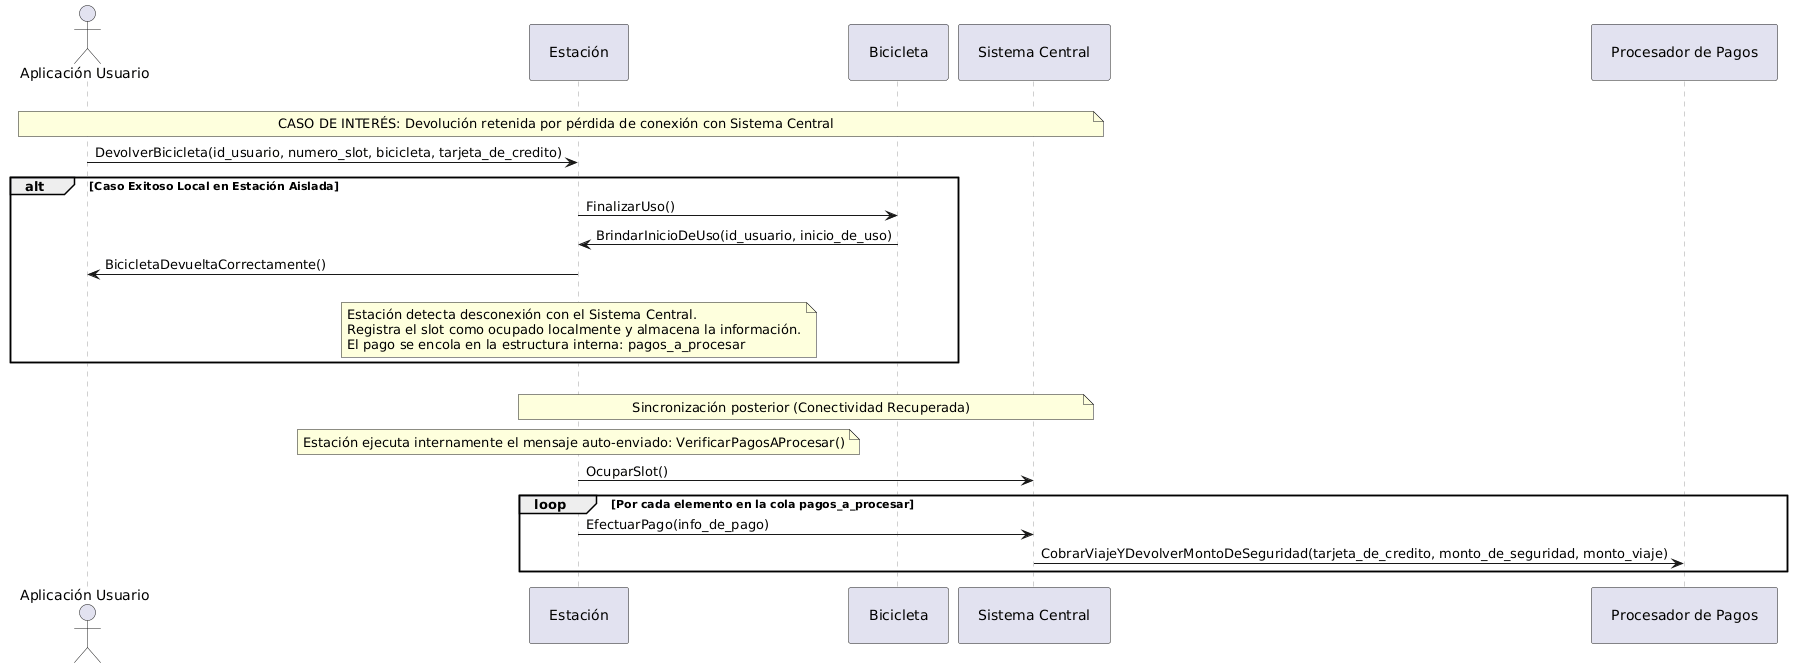

The diagram above was rendered by PlantUML. Its source (embedded in the PNG):
@startuml
<style>
    participant {
        Padding 20
    }
    note {
        BorderColor #A0A0A0
    }
    lifeline {
        LineStyle 5-5
        LineColor #A0A0A0
    }
</style>

actor "Aplicación Usuario" as U
participant "Estación" as E
participant "Bicicleta" as B
participant "Sistema Central" as SC
participant "Procesador de Pagos" as PP

||15||
note over U, SC: CASO DE INTERÉS: Devolución retenida por pérdida de conexión con Sistema Central
U -> E: DevolverBicicleta(id_usuario, numero_slot, bicicleta, tarjeta_de_credito)

alt Caso Exitoso Local en Estación Aislada
    E -> B: FinalizarUso()
    B -> E: BrindarInicioDeUso(id_usuario, inicio_de_uso)
    E -> U: BicicletaDevueltaCorrectamente()
    ||15||
    note over E: Estación detecta desconexión con el Sistema Central.\nRegistra el slot como ocupado localmente y almacena la información.\nEl pago se encola en la estructura interna: pagos_a_procesar
end
||20||

note over E, SC: Sincronización posterior (Conectividad Recuperada)

note over E: Estación ejecuta internamente el mensaje auto-enviado: VerificarPagosAProcesar()
E -> SC: OcuparSlot()

loop Por cada elemento en la cola pagos_a_procesar
    E -> SC: EfectuarPago(info_de_pago)
    SC -> PP: CobrarViajeYDevolverMontoDeSeguridad(tarjeta_de_credito, monto_de_seguridad, monto_viaje)
end
@enduml